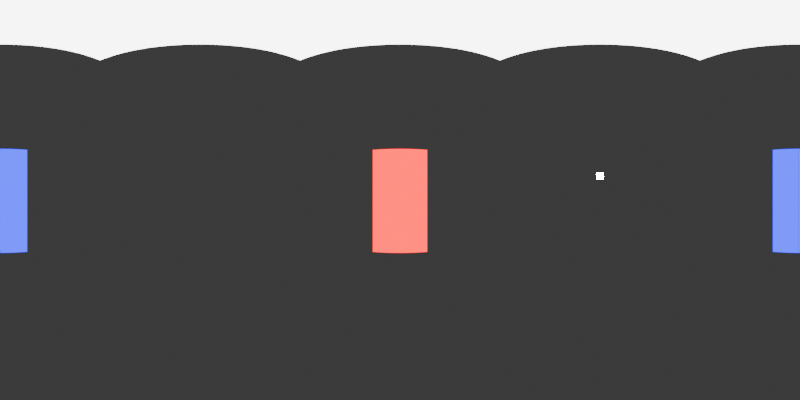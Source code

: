 # Source: env_color_room.blend  (saved by Blender 4.3.32; exported with 4.5.12 LTS)
import bpy
from mathutils import Matrix  # noqa: F401  (used for matrix-valued properties, if any)

bpy.ops.wm.read_factory_settings(use_empty=True)
scene = bpy.context.scene
scene.name = 'Scene'

# ---- collections
col_collection = bpy.data.collections.new('Collection'); scene.collection.children.link(col_collection)

# ---- materials (node trees are filled in below, after node groups)
mat_white_light_emission = bpy.data.materials.new('white_light_emission')
mat_white_light_emission.alpha_threshold = 0.0
mat_white_light_emission.roughness = 0.5
mat_white_light_emission.line_color = (0.0, 0.0, 0.0, 1.0)
mat_blue_emission = bpy.data.materials.new('blue_emission')
mat_red_emission = bpy.data.materials.new('red_emission')
mat_sun_emission = bpy.data.materials.new('sun_emission')

# ---- material node trees
mat_white_light_emission.use_nodes = True; mat_white_light_emission.node_tree.nodes.clear()
_N = mat_white_light_emission.node_tree.nodes; _L = mat_white_light_emission.node_tree.links
n0 = _N.new('ShaderNodeOutputMaterial'); n0.name = 'Material Output'; n0.location = (300, 300)
n1 = _N.new('ShaderNodeEmission'); n1.name = 'Emission'; n1.location = (10, 300)
n1.inputs[1].default_value = 7.5
_L.new(n1.outputs[0], n0.inputs[0])
n0.is_active_output = True
mat_blue_emission.use_nodes = True; mat_blue_emission.node_tree.nodes.clear()
_N = mat_blue_emission.node_tree.nodes; _L = mat_blue_emission.node_tree.links
n0 = _N.new('ShaderNodeOutputMaterial'); n0.name = 'Material Output'; n0.location = (300, 300)
n1 = _N.new('ShaderNodeEmission'); n1.name = 'Emission'; n1.location = (10, 300)
n1.inputs[0].default_value = (0.0, 0.001589, 1.0, 1.0)
n1.inputs[1].default_value = 3.75
_L.new(n1.outputs[0], n0.inputs[0])
n0.is_active_output = True
mat_red_emission.use_nodes = True; mat_red_emission.node_tree.nodes.clear()
_N = mat_red_emission.node_tree.nodes; _L = mat_red_emission.node_tree.links
n0 = _N.new('ShaderNodeOutputMaterial'); n0.name = 'Material Output'; n0.location = (300, 300)
n1 = _N.new('ShaderNodeEmission'); n1.name = 'Emission'; n1.location = (10, 300)
n1.inputs[0].default_value = (1.0, 0.0, 0.003502, 1.0)
n1.inputs[1].default_value = 3.75
_L.new(n1.outputs[0], n0.inputs[0])
n0.is_active_output = True
mat_sun_emission.use_nodes = True; mat_sun_emission.node_tree.nodes.clear()
_N = mat_sun_emission.node_tree.nodes; _L = mat_sun_emission.node_tree.links
n0 = _N.new('ShaderNodeOutputMaterial'); n0.name = 'Material Output'; n0.location = (300, 300)
n1 = _N.new('ShaderNodeEmission'); n1.name = 'Emission'; n1.location = (10, 300)
n1.inputs[0].default_value = (0.9446, 1.0, 0.6955, 1.0)
n1.inputs[1].default_value = 125.0
_L.new(n1.outputs[0], n0.inputs[0])
n0.is_active_output = True

# ---- world
world_world = bpy.data.worlds.new('World'); scene.world = world_world
world_world.use_nodes = True; world_world.node_tree.nodes.clear()
_N = world_world.node_tree.nodes; _L = world_world.node_tree.links
n0 = _N.new('ShaderNodeOutputWorld'); n0.name = 'World Output'; n0.location = (300, 300)
n1 = _N.new('ShaderNodeBackground'); n1.name = 'Background'; n1.location = (10, 300)
n1.inputs[0].default_value = (0.05088, 0.05088, 0.05088, 1.0)
_L.new(n1.outputs[0], n0.inputs[0])
n0.is_active_output = True
world_world.color = (0.05088, 0.05088, 0.05088)
world_world.sun_shadow_jitter_overblur = 0.0

# ---- cameras
cam_camera = bpy.data.cameras.new('Camera')
cam_camera.type = 'PANO'
cam_camera.clip_end = 100.0
cam_camera.ortho_scale = 7.314
cam_camera.panorama_type = 'EQUIRECTANGULAR'

# ---- meshes
me_plane = bpy.data.meshes.new('Plane')
me_plane.from_pydata([(-1.0, -1.0, 0.0), (1.0, -1.0, 0.0), (-1.0, 1.0, 0.0), (1.0, 1.0, 0.0)], [], [(0, 1, 3, 2)])
_uv = me_plane.uv_layers.new(name='UVMap')
_uv.uv.foreach_set('vector', [0.0, 0.0, 1.0, 0.0, 1.0, 1.0, 0.0, 1.0])
me_plane.materials.append(mat_white_light_emission)
me_plane.update()
me_plane_001 = bpy.data.meshes.new('Plane.001')
me_plane_001.from_pydata([(-1.0, -1.0, 0.0), (1.0, -1.0, 0.0), (-1.0, 1.0, 0.0), (1.0, 1.0, 0.0)], [], [(0, 1, 3, 2)])
_uv = me_plane_001.uv_layers.new(name='UVMap')
_uv.uv.foreach_set('vector', [0.0, 0.0, 1.0, 0.0, 1.0, 1.0, 0.0, 1.0])
me_plane_001.materials.append(mat_blue_emission)
me_plane_001.update()
me_plane_002 = bpy.data.meshes.new('Plane.002')
me_plane_002.from_pydata([(-1.0, -1.0, 0.0), (1.0, -1.0, 0.0), (-1.0, 1.0, 0.0), (1.0, 1.0, 0.0)], [], [(0, 1, 3, 2)])
_uv = me_plane_002.uv_layers.new(name='UVMap')
_uv.uv.foreach_set('vector', [0.0, 0.0, 1.0, 0.0, 1.0, 1.0, 0.0, 1.0])
me_plane_002.materials.append(mat_red_emission)
me_plane_002.update()
me_plane_003 = bpy.data.meshes.new('Plane.003')
me_plane_003.from_pydata([(-1.0, -1.0, 0.0), (1.0, -1.0, 0.0), (-1.0, 1.0, 0.0), (1.0, 1.0, 0.0)], [], [(0, 1, 3, 2)])
_uv = me_plane_003.uv_layers.new(name='UVMap')
_uv.uv.foreach_set('vector', [0.0, 0.0, 1.0, 0.0, 1.0, 1.0, 0.0, 1.0])
me_plane_003.materials.append(mat_sun_emission)
me_plane_003.update()

# ---- objects
ob_camera = bpy.data.objects.new('Camera', cam_camera)
ob_plane = bpy.data.objects.new('Plane', me_plane)
ob_plane_001 = bpy.data.objects.new('Plane.001', me_plane_001)
ob_plane_002 = bpy.data.objects.new('Plane.002', me_plane_002)
ob_plane_003 = bpy.data.objects.new('Plane.003', me_plane_003)

# ---- transforms, parenting, visibility, modifiers, constraints
ob_camera.location = (0.0, 0.0, 1.6)
ob_camera.rotation_euler = (1.571, -0.0, 0.0)
ob_camera.lock_rotations_4d = False
ob_camera.empty_display_type = 'ARROWS'
ob_camera.color = (0.0, 0.0, 0.0, 0.0)
ob_camera.display_type = 'WIRE'
ob_camera.lineart.crease_threshold = 0.0
ob_plane.location = (0.0, 0.0, 4.363)
ob_plane_001.location = (0.0, -3.5, 1.572)
ob_plane_001.rotation_euler = (1.571, 0.0, 0.0)
ob_plane_001.scale = (0.7606, 1.517, 1.0)
ob_plane_002.location = (0.0, 3.5, 1.572)
ob_plane_002.rotation_euler = (1.571, 0.0, 0.0)
ob_plane_002.scale = (0.7606, 1.517, 1.0)
ob_plane_003.location = (14.5, 0.0, 4.363)
ob_plane_003.rotation_euler = (0.0, 1.033, 0.0)
ob_plane_003.scale = (0.3883, 0.3883, 0.3883)

# ---- collection membership
col_collection.objects.link(ob_camera)
col_collection.objects.link(ob_plane)
col_collection.objects.link(ob_plane_001)
col_collection.objects.link(ob_plane_002)
col_collection.objects.link(ob_plane_003)

# ---- scene / render settings (as saved in the file)
scene.camera = ob_camera
scene.frame_start = 1; scene.frame_end = 250; scene.frame_set(1)
scene.render.engine = 'CYCLES'
scene.render.image_settings.color_mode = 'RGB'
scene.render.resolution_x = 256
scene.render.resolution_y = 128
bpy.context.view_layer.update()

